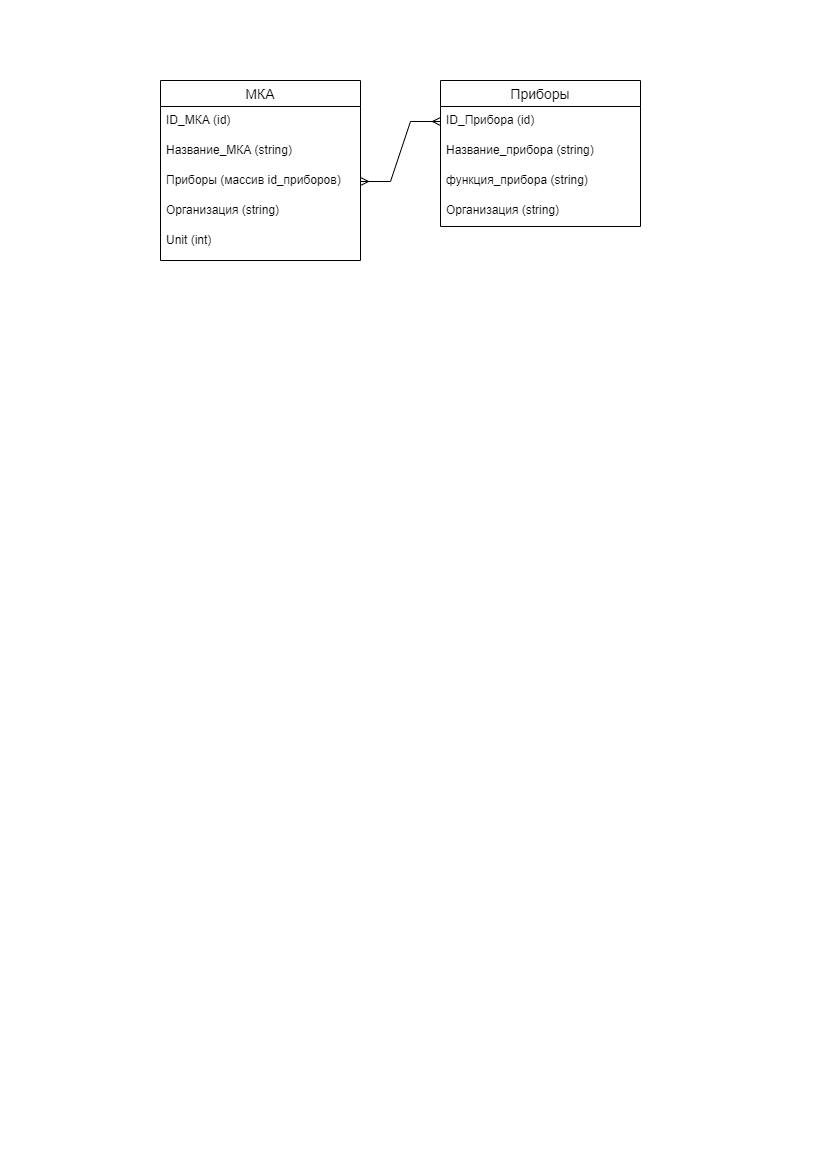

The diagram above was exported from draw.io. Its source (the exported page's mxGraphModel, read from the mxfile embedded in the PNG):
<mxGraphModel dx="1050" dy="549" grid="1" gridSize="10" guides="1" tooltips="1" connect="1" arrows="1" fold="1" page="1" pageScale="1" pageWidth="827" pageHeight="1169" math="0" shadow="0">
  <root>
    <mxCell id="0" />
    <mxCell id="1" parent="0" />
    <mxCell id="H1LNfGKMuRlUsxdKg-mQ-20" value="МКА" style="swimlane;fontStyle=0;childLayout=stackLayout;horizontal=1;startSize=26;horizontalStack=0;resizeParent=1;resizeParentMax=0;resizeLast=0;collapsible=1;marginBottom=0;align=center;fontSize=14;" vertex="1" parent="1">
      <mxGeometry x="160" y="80" width="200" height="180" as="geometry" />
    </mxCell>
    <mxCell id="H1LNfGKMuRlUsxdKg-mQ-21" value="ID_МКА (id)" style="text;strokeColor=none;fillColor=none;spacingLeft=4;spacingRight=4;overflow=hidden;rotatable=0;points=[[0,0.5],[1,0.5]];portConstraint=eastwest;fontSize=12;whiteSpace=wrap;html=1;" vertex="1" parent="H1LNfGKMuRlUsxdKg-mQ-20">
      <mxGeometry y="26" width="200" height="30" as="geometry" />
    </mxCell>
    <mxCell id="H1LNfGKMuRlUsxdKg-mQ-22" value="Название_МКА (string)" style="text;strokeColor=none;fillColor=none;spacingLeft=4;spacingRight=4;overflow=hidden;rotatable=0;points=[[0,0.5],[1,0.5]];portConstraint=eastwest;fontSize=12;whiteSpace=wrap;html=1;" vertex="1" parent="H1LNfGKMuRlUsxdKg-mQ-20">
      <mxGeometry y="56" width="200" height="30" as="geometry" />
    </mxCell>
    <mxCell id="H1LNfGKMuRlUsxdKg-mQ-24" value="Приборы (массив id_приборов)" style="text;strokeColor=none;fillColor=none;spacingLeft=4;spacingRight=4;overflow=hidden;rotatable=0;points=[[0,0.5],[1,0.5]];portConstraint=eastwest;fontSize=12;whiteSpace=wrap;html=1;" vertex="1" parent="H1LNfGKMuRlUsxdKg-mQ-20">
      <mxGeometry y="86" width="200" height="30" as="geometry" />
    </mxCell>
    <mxCell id="H1LNfGKMuRlUsxdKg-mQ-25" value="Организация (string)" style="text;strokeColor=none;fillColor=none;spacingLeft=4;spacingRight=4;overflow=hidden;rotatable=0;points=[[0,0.5],[1,0.5]];portConstraint=eastwest;fontSize=12;whiteSpace=wrap;html=1;" vertex="1" parent="H1LNfGKMuRlUsxdKg-mQ-20">
      <mxGeometry y="116" width="200" height="30" as="geometry" />
    </mxCell>
    <mxCell id="H1LNfGKMuRlUsxdKg-mQ-23" value="Unit (int)" style="text;strokeColor=none;fillColor=none;spacingLeft=4;spacingRight=4;overflow=hidden;rotatable=0;points=[[0,0.5],[1,0.5]];portConstraint=eastwest;fontSize=12;whiteSpace=wrap;html=1;" vertex="1" parent="H1LNfGKMuRlUsxdKg-mQ-20">
      <mxGeometry y="146" width="200" height="34" as="geometry" />
    </mxCell>
    <mxCell id="H1LNfGKMuRlUsxdKg-mQ-26" value="Приборы" style="swimlane;fontStyle=0;childLayout=stackLayout;horizontal=1;startSize=26;horizontalStack=0;resizeParent=1;resizeParentMax=0;resizeLast=0;collapsible=1;marginBottom=0;align=center;fontSize=14;" vertex="1" parent="1">
      <mxGeometry x="440" y="80" width="200" height="146" as="geometry" />
    </mxCell>
    <mxCell id="H1LNfGKMuRlUsxdKg-mQ-27" value="ID_Прибора (id)" style="text;strokeColor=none;fillColor=none;spacingLeft=4;spacingRight=4;overflow=hidden;rotatable=0;points=[[0,0.5],[1,0.5]];portConstraint=eastwest;fontSize=12;whiteSpace=wrap;html=1;" vertex="1" parent="H1LNfGKMuRlUsxdKg-mQ-26">
      <mxGeometry y="26" width="200" height="30" as="geometry" />
    </mxCell>
    <mxCell id="H1LNfGKMuRlUsxdKg-mQ-28" value="Название_прибора (string)" style="text;strokeColor=none;fillColor=none;spacingLeft=4;spacingRight=4;overflow=hidden;rotatable=0;points=[[0,0.5],[1,0.5]];portConstraint=eastwest;fontSize=12;whiteSpace=wrap;html=1;" vertex="1" parent="H1LNfGKMuRlUsxdKg-mQ-26">
      <mxGeometry y="56" width="200" height="30" as="geometry" />
    </mxCell>
    <mxCell id="H1LNfGKMuRlUsxdKg-mQ-32" value="функция_прибора (string)" style="text;strokeColor=none;fillColor=none;spacingLeft=4;spacingRight=4;overflow=hidden;rotatable=0;points=[[0,0.5],[1,0.5]];portConstraint=eastwest;fontSize=12;whiteSpace=wrap;html=1;" vertex="1" parent="H1LNfGKMuRlUsxdKg-mQ-26">
      <mxGeometry y="86" width="200" height="30" as="geometry" />
    </mxCell>
    <mxCell id="H1LNfGKMuRlUsxdKg-mQ-30" value="Организация (string)" style="text;strokeColor=none;fillColor=none;spacingLeft=4;spacingRight=4;overflow=hidden;rotatable=0;points=[[0,0.5],[1,0.5]];portConstraint=eastwest;fontSize=12;whiteSpace=wrap;html=1;" vertex="1" parent="H1LNfGKMuRlUsxdKg-mQ-26">
      <mxGeometry y="116" width="200" height="30" as="geometry" />
    </mxCell>
    <mxCell id="H1LNfGKMuRlUsxdKg-mQ-33" value="" style="edgeStyle=entityRelationEdgeStyle;fontSize=12;html=1;endArrow=ERmany;startArrow=ERmany;rounded=0;exitX=1;exitY=0.5;exitDx=0;exitDy=0;entryX=0;entryY=0.5;entryDx=0;entryDy=0;" edge="1" parent="1" source="H1LNfGKMuRlUsxdKg-mQ-24" target="H1LNfGKMuRlUsxdKg-mQ-27">
      <mxGeometry width="100" height="100" relative="1" as="geometry">
        <mxPoint x="360" y="340" as="sourcePoint" />
        <mxPoint x="460" y="240" as="targetPoint" />
      </mxGeometry>
    </mxCell>
  </root>
</mxGraphModel>